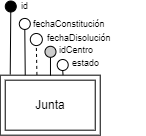

The diagram above was exported from draw.io. Its source (the exported page's mxGraphModel, read from the mxfile embedded in the PNG):
<mxGraphModel dx="1650" dy="334" grid="1" gridSize="10" guides="1" tooltips="1" connect="1" arrows="1" fold="1" page="1" pageScale="1" pageWidth="980" pageHeight="1390" background="none" math="0" shadow="0" extFonts="Permanent Marker^https://fonts.googleapis.com/css?family=Permanent+Marker">
  <root>
    <mxCell id="0" />
    <mxCell id="1" parent="0" />
    <mxCell id="2" value="Junta" style="shape=ext;margin=3;double=1;whiteSpace=wrap;html=1;align=center;" vertex="1" parent="1">
      <mxGeometry x="-77.26999999999998" y="308.68" width="100" height="60" as="geometry" />
    </mxCell>
    <mxCell id="3" value="id" style="text;html=1;strokeColor=none;fillColor=none;align=left;verticalAlign=middle;whiteSpace=wrap;rounded=0;fontSize=9;" vertex="1" parent="1">
      <mxGeometry x="-58.200000000000045" y="235.62" width="16.36" height="9.38" as="geometry" />
    </mxCell>
    <mxCell id="4" value="" style="endArrow=none;html=1;rounded=0;fontSize=10;entryX=0.1;entryY=-0.012;entryDx=0;entryDy=0;entryPerimeter=0;exitX=0.5;exitY=1;exitDx=0;exitDy=0;" edge="1" source="5" target="2" parent="1">
      <mxGeometry width="50" height="50" relative="1" as="geometry">
        <mxPoint x="-68.02999999999997" y="217.06" as="sourcePoint" />
        <mxPoint x="-67.86000000000001" y="273.56" as="targetPoint" />
      </mxGeometry>
    </mxCell>
    <mxCell id="5" value="" style="ellipse;whiteSpace=wrap;html=1;aspect=fixed;fillColor=#000000;strokeColor=#000000;fontColor=#000000;" vertex="1" parent="1">
      <mxGeometry x="-72.23000000000002" y="234.5" width="11" height="11" as="geometry" />
    </mxCell>
    <mxCell id="6" value="fechaConstitución" style="text;html=1;strokeColor=none;fillColor=none;align=left;verticalAlign=middle;whiteSpace=wrap;rounded=0;fontSize=9;" vertex="1" parent="1">
      <mxGeometry x="-46.269999999999925" y="251.93999999999988" width="65" height="12.5" as="geometry" />
    </mxCell>
    <mxCell id="7" value="" style="ellipse;whiteSpace=wrap;html=1;aspect=fixed;fillColor=#FFFFFF;strokeColor=#000000;fontColor=#000000;" vertex="1" parent="1">
      <mxGeometry x="-58.19999999999999" y="251.9400000000001" width="11" height="11" as="geometry" />
    </mxCell>
    <mxCell id="8" value="" style="ellipse;whiteSpace=wrap;html=1;aspect=fixed;fillColor=#FFFFFF;strokeColor=#000000;fontColor=#000000;" vertex="1" parent="1">
      <mxGeometry x="-47.200000000000045" y="267.01000000000005" width="12.05" height="12.05" as="geometry" />
    </mxCell>
    <mxCell id="9" value="fechaDisolución" style="text;html=1;strokeColor=none;fillColor=none;align=left;verticalAlign=middle;whiteSpace=wrap;rounded=0;fontSize=9;" vertex="1" parent="1">
      <mxGeometry x="-32.450000000000045" y="266.01" width="45.06" height="12.5" as="geometry" />
    </mxCell>
    <mxCell id="10" value="" style="endArrow=none;html=1;rounded=0;entryX=0.5;entryY=1;entryDx=0;entryDy=0;exitX=0.25;exitY=0;exitDx=0;exitDy=0;" edge="1" source="2" target="7" parent="1">
      <mxGeometry width="50" height="50" relative="1" as="geometry">
        <mxPoint x="-52.269999999999754" y="272.6799999999999" as="sourcePoint" />
        <mxPoint x="-41.81" y="238.74" as="targetPoint" />
      </mxGeometry>
    </mxCell>
    <mxCell id="11" value="" style="endArrow=none;html=1;rounded=0;entryX=0.5;entryY=1;entryDx=0;entryDy=0;exitX=0.367;exitY=-0.004;exitDx=0;exitDy=0;exitPerimeter=0;dashed=1;" edge="1" source="2" target="8" parent="1">
      <mxGeometry width="50" height="50" relative="1" as="geometry">
        <mxPoint x="-40.02999999999997" y="302.06" as="sourcePoint" />
        <mxPoint x="16.609999999999673" y="247.6999999999997" as="targetPoint" />
      </mxGeometry>
    </mxCell>
    <mxCell id="12" value="idCentro" style="text;html=1;strokeColor=none;fillColor=none;align=left;verticalAlign=middle;whiteSpace=wrap;rounded=0;fontSize=9;" vertex="1" parent="1">
      <mxGeometry x="-19.520000000000095" y="277.5" width="75" height="12.5" as="geometry" />
    </mxCell>
    <mxCell id="13" value="" style="endArrow=none;html=1;rounded=0;fontSize=10;entryX=0.5;entryY=0;entryDx=0;entryDy=0;exitX=0.5;exitY=1;exitDx=0;exitDy=0;" edge="1" source="14" parent="1">
      <mxGeometry width="50" height="50" relative="1" as="geometry">
        <mxPoint x="12.980000000000018" y="208.56" as="sourcePoint" />
        <mxPoint x="-27.029999999999973" y="309.06" as="targetPoint" />
      </mxGeometry>
    </mxCell>
    <mxCell id="14" value="" style="ellipse;whiteSpace=wrap;html=1;aspect=fixed;fillColor=#CCCCCC;strokeColor=#000000;fontColor=#000000;" vertex="1" parent="1">
      <mxGeometry x="-32.519999999999754" y="279.81" width="11" height="11" as="geometry" />
    </mxCell>
    <mxCell id="15" value="estado" style="text;html=1;strokeColor=none;fillColor=none;align=left;verticalAlign=middle;whiteSpace=wrap;rounded=0;fontSize=9;" vertex="1" parent="1">
      <mxGeometry x="-7.280000000000086" y="290.69" width="75" height="12.5" as="geometry" />
    </mxCell>
    <mxCell id="16" value="" style="endArrow=none;html=1;rounded=0;fontSize=10;entryX=0.628;entryY=-0.001;entryDx=0;entryDy=0;exitX=0.5;exitY=1;exitDx=0;exitDy=0;entryPerimeter=0;" edge="1" source="17" target="2" parent="1">
      <mxGeometry width="50" height="50" relative="1" as="geometry">
        <mxPoint x="25.220000000000027" y="221.75" as="sourcePoint" />
        <mxPoint x="-14.789999999999964" y="322.25" as="targetPoint" />
      </mxGeometry>
    </mxCell>
    <mxCell id="17" value="" style="ellipse;whiteSpace=wrap;html=1;aspect=fixed;fillColor=#FFFFFF;strokeColor=#000000;fontColor=#000000;" vertex="1" parent="1">
      <mxGeometry x="-20.279999999999745" y="293" width="11" height="11" as="geometry" />
    </mxCell>
  </root>
</mxGraphModel>